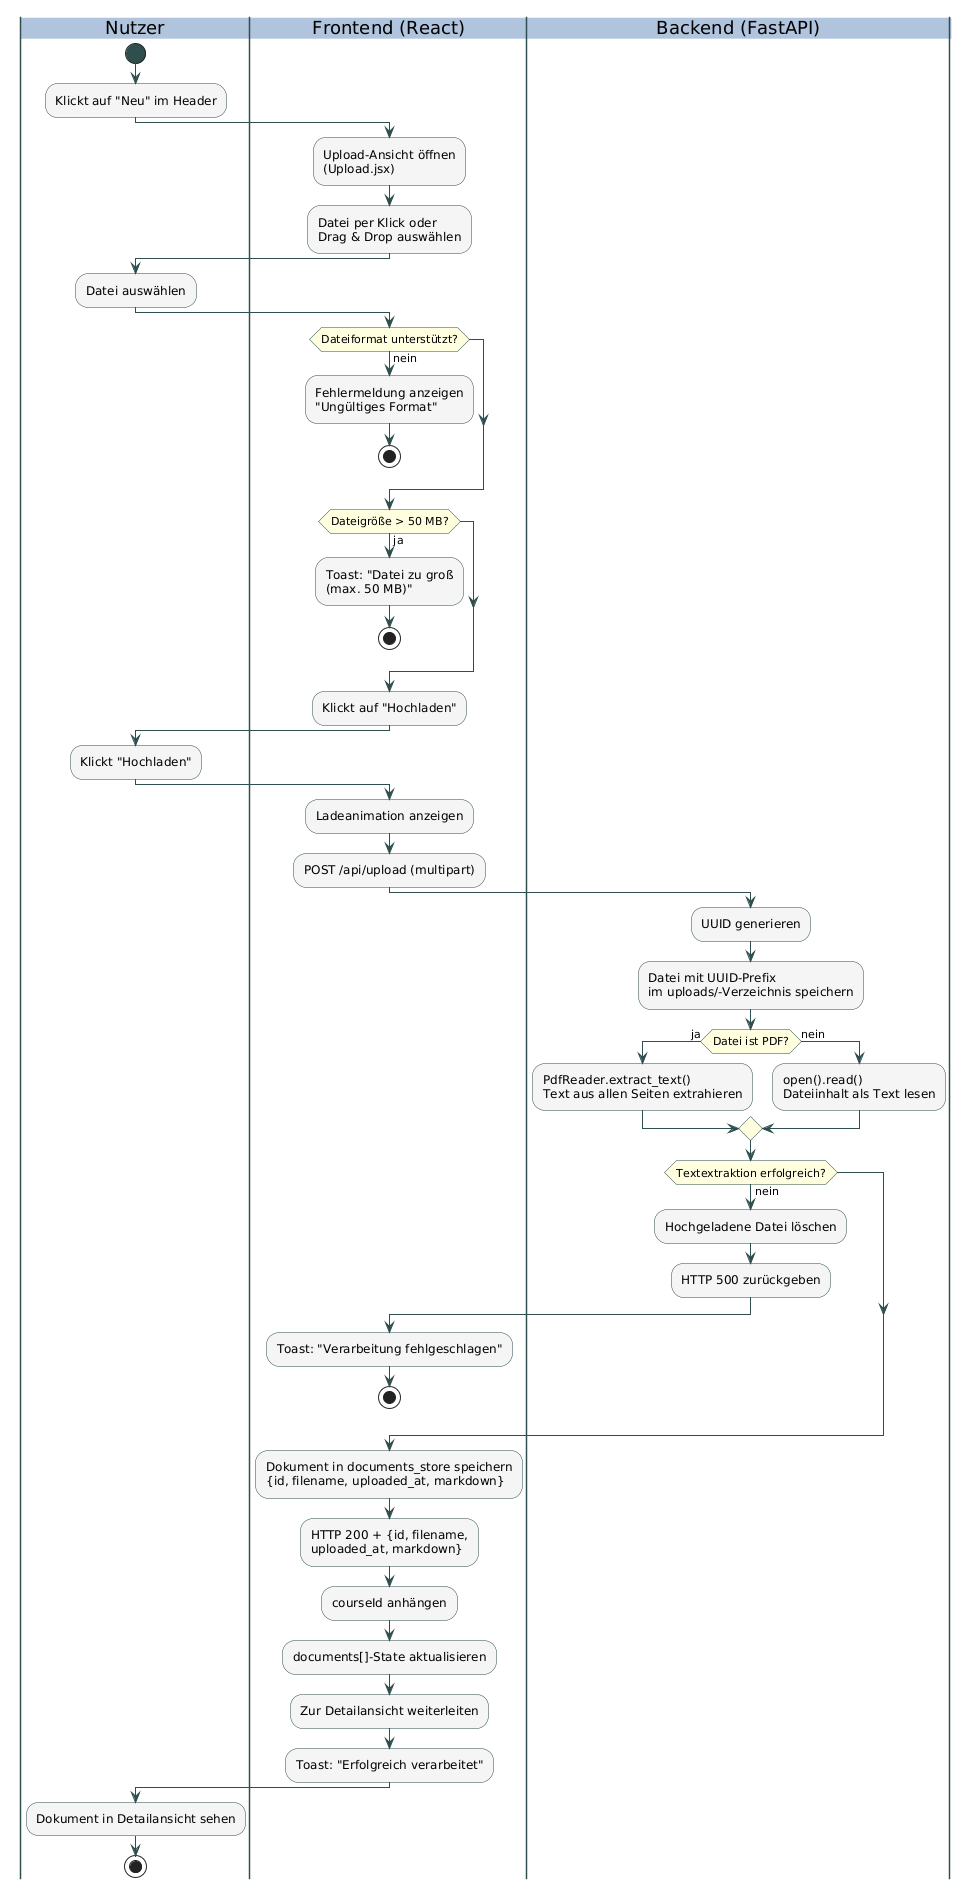

The diagram above was rendered by PlantUML. Its source (embedded in the PNG):
@startuml
skinparam activity {
  BackgroundColor WhiteSmoke
  BorderColor DarkSlateGray
  ArrowColor DarkSlateGray
  StartColor DarkSlateGray
  EndColor DarkSlateGray
  DiamondBackgroundColor LightYellow
  DiamondBorderColor DarkSlateGray
}
skinparam swimlane {
  BorderColor DarkSlateGray
  TitleBackgroundColor LightSteelBlue
}

|Nutzer|
start
:Klickt auf "Neu" im Header;

|Frontend (React)|
:Upload-Ansicht öffnen\n(Upload.jsx);
:Datei per Klick oder\nDrag & Drop auswählen;

|Nutzer|
:Datei auswählen;

|Frontend (React)|
if (Dateiformat unterstützt?) then (nein)
  :Fehlermeldung anzeigen\n"Ungültiges Format";
  stop
endif
if (Dateigröße > 50 MB?) then (ja)
  :Toast: "Datei zu groß\n(max. 50 MB)";
  stop
endif
:Klickt auf "Hochladen";

|Nutzer|
:Klickt "Hochladen";

|Frontend (React)|
:Ladeanimation anzeigen;
:POST /api/upload (multipart);

|Backend (FastAPI)|
:UUID generieren;
:Datei mit UUID-Prefix\nim uploads/-Verzeichnis speichern;
if (Datei ist PDF?) then (ja)
  :PdfReader.extract_text()\nText aus allen Seiten extrahieren;
else (nein)
  :open().read()\nDateiinhalt als Text lesen;
endif
if (Textextraktion erfolgreich?) then (nein)
  :Hochgeladene Datei löschen;
  :HTTP 500 zurückgeben;
  |Frontend (React)|
  :Toast: "Verarbeitung fehlgeschlagen";
  stop
endif
:Dokument in documents_store speichern\n{id, filename, uploaded_at, markdown};
:HTTP 200 + {id, filename,\nuploaded_at, markdown};

|Frontend (React)|
:courseId anhängen;
:documents[]-State aktualisieren;
:Zur Detailansicht weiterleiten;
:Toast: "Erfolgreich verarbeitet";

|Nutzer|
:Dokument in Detailansicht sehen;
stop
@enduml